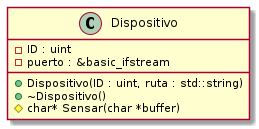

The diagram above was rendered by PlantUML. Its source (embedded in the PNG):
@startuml

class Dispositivo {
        - ID : uint
        - puerto : &basic_ifstream

        + Dispositivo(ID : uint, ruta : std::string)
        + ~Dispositivo()
        # char* Sensar(char *buffer)
}


@enduml